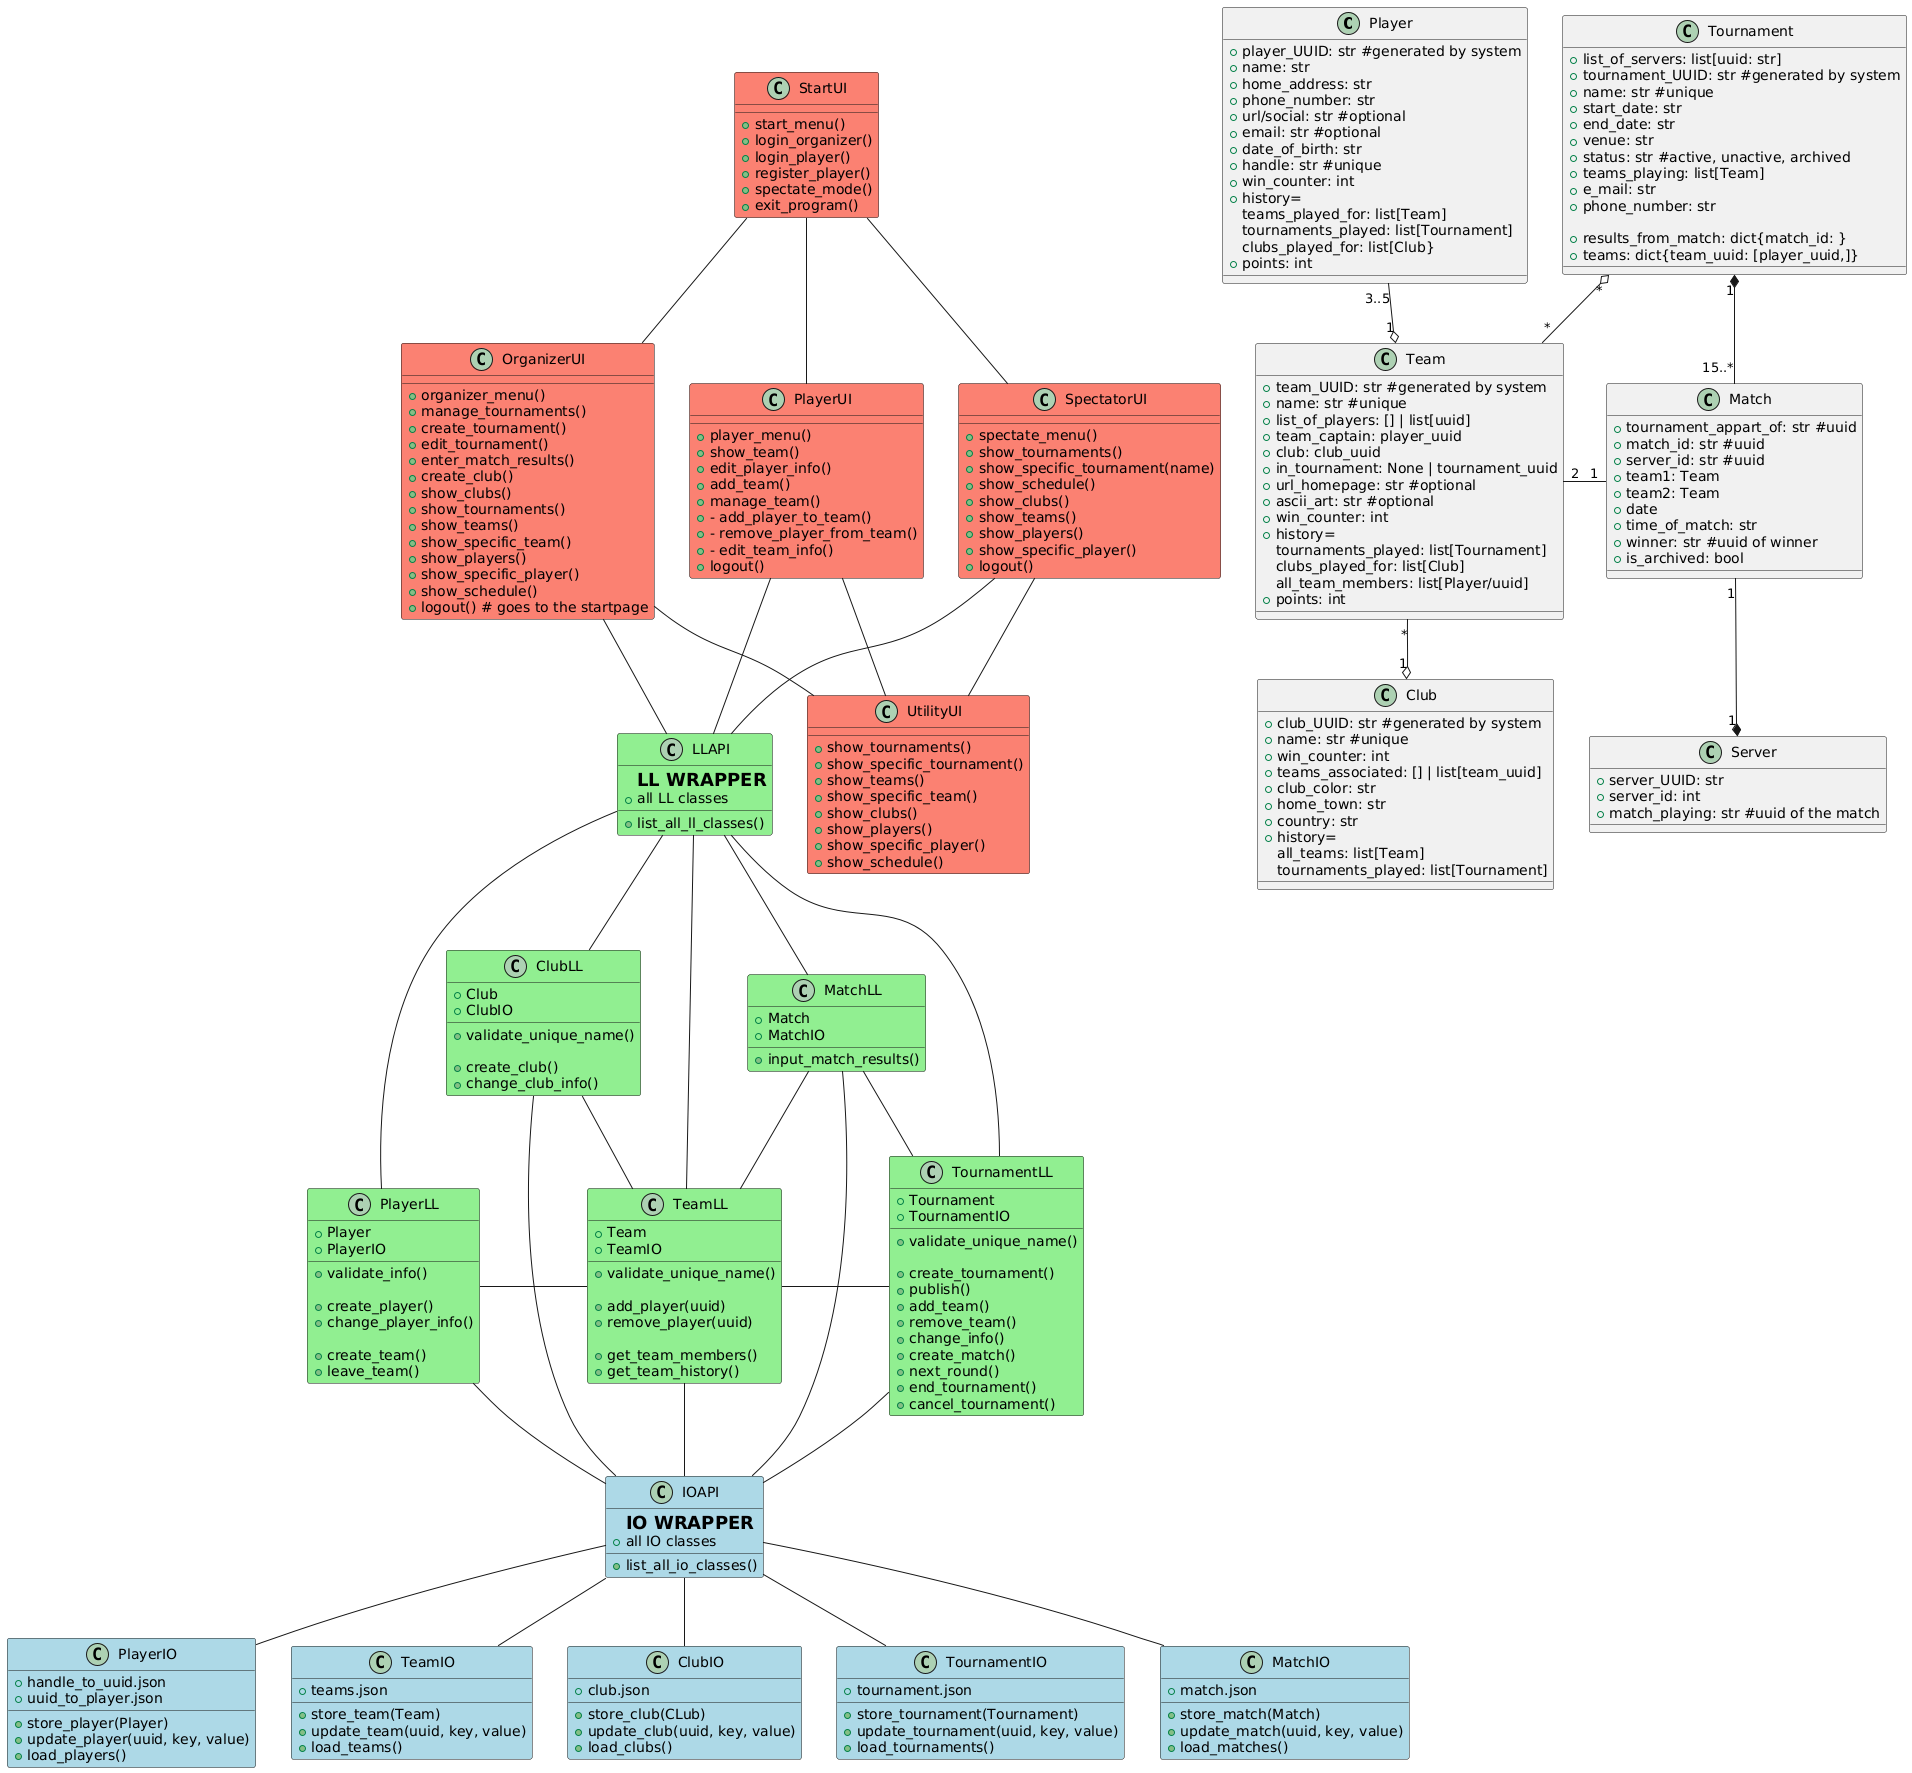

The diagram above was rendered by PlantUML. Its source (embedded in the PNG):
@startuml
class Player{
 + player_UUID: str #generated by system
 + name: str
 + home_address: str
 + phone_number: str
 + url/social: str #optional
 + email: str #optional
 + date_of_birth: str
 + handle: str #unique
 + win_counter: int
 + history=
  teams_played_for: list[Team]
  tournaments_played: list[Tournament]
  clubs_played_for: list[Club}
 + points: int
}


class Team{
 + team_UUID: str #generated by system
 + name: str #unique
 + list_of_players: [] | list[uuid]
 + team_captain: player_uuid
 + club: club_uuid
 + in_tournament: None | tournament_uuid
  + url_homepage: str #optional
 + ascii_art: str #optional
 + win_counter: int
 + history=
  tournaments_played: list[Tournament]
  clubs_played_for: list[Club]
  all_team_members: list[Player/uuid]
 + points: int

}


class Club{
 + club_UUID: str #generated by system
 + name: str #unique
 + win_counter: int
 + teams_associated: [] | list[team_uuid]
 + club_color: str
 + home_town: str
 + country: str
 + history=
  all_teams: list[Team]
  tournaments_played: list[Tournament]
}

class Tournament{
 + list_of_servers: list[uuid: str]
 + tournament_UUID: str #generated by system
 + name: str #unique
 + start_date: str
 + end_date: str 
 + venue: str
 + status: str #active, unactive, archived
 + teams_playing: list[Team]
 + e_mail: str
 + phone_number: str
 
 + results_from_match: dict{match_id: }
 + teams: dict{team_uuid: [player_uuid,]}
}

class Match{
 + tournament_appart_of: str #uuid
 + match_id: str #uuid
 + server_id: str #uuid
 + team1: Team
 + team2: Team
 + date
 + time_of_match: str
 + winner: str #uuid of winner
 + is_archived: bool
}

class Server{
 + server_UUID: str
 + server_id: int
 + match_playing: str #uuid of the match
}

Player "3..5" -down-o "1" Team
Team "*" -down-o "1" Club
Team "*" -up-o "*" Tournament
Tournament "1" *-down- "15..*" Match
Match "1" -down-* "1" Server
Team "2"-right-"1" Match

' --------------------------TUI LAYER------------------------------
' add, show, edit, remove

class StartUI #Salmon{
+ start_menu()
+ login_organizer()
+ login_player()
+ register_player()
+ spectate_mode()
+ exit_program()
}

class SpectatorUI #Salmon{
+ spectate_menu()
+ show_tournaments()
+ show_specific_tournament(name)
+ show_schedule()
+ show_clubs()
+ show_teams()
+ show_players()
+ show_specific_player()
+ logout()
}

class PlayerUI #Salmon{
+ player_menu()
+ show_team()
+ edit_player_info()
+ add_team()
+ manage_team()
      + - add_player_to_team()
      + - remove_player_from_team()
      + - edit_team_info()
+ logout()
}

class OrganizerUI #Salmon{
+ organizer_menu()
+ manage_tournaments()
+ create_tournament()
+ edit_tournament()
+ enter_match_results()
+ create_club()
+ show_clubs()
+ show_tournaments()
+ show_teams()
+ show_specific_team()
+ show_players()
+ show_specific_player()
+ show_schedule()
+ logout() # goes to the startpage
}

class UtilityUI #Salmon{
+ show_tournaments()
+ show_specific_tournament()
+ show_teams()
+ show_specific_team()
+ show_clubs()
+ show_players()
+ show_specific_player()
+ show_schedule()
}

' --------------------------LL LAYER------------------------------
' create, get, change, delete

class LLAPI #LightGreen{
 = LL WRAPPER
 + all LL classes
 + list_all_ll_classes()
 }


class PlayerLL #LightGreen{
  + Player
  + PlayerIO
  
  + validate_info()

  + create_player()
  + change_player_info()
  
  + create_team()
  + leave_team()
}

class TeamLL #LightGreen{
  + Team
  + TeamIO
  
  + validate_unique_name()

  + add_player(uuid)
  + remove_player(uuid)

  + get_team_members()
  + get_team_history()
}

class ClubLL #LightGreen{
  + Club
  + ClubIO
  
  + validate_unique_name()

  + create_club()
  + change_club_info()
}

class MatchLL #LightGreen{
  + Match
  + MatchIO

  + input_match_results()
}

class TournamentLL #LightGreen{
  + Tournament
  + TournamentIO
  
  + validate_unique_name()

  + create_tournament()
  + publish()
  + add_team()
  + remove_team()
  + change_info()
  + create_match()
  + next_round()
  + end_tournament()
  + cancel_tournament()
}

' --------------------------IO LAYER------------------------------
' store, load, update, discard

class IOAPI #LightBlue{
 = IO WRAPPER
 + all IO classes
 + list_all_io_classes()
 }


class PlayerIO #LightBlue{
+ handle_to_uuid.json
+ uuid_to_player.json

+ store_player(Player)
+ update_player(uuid, key, value)
+ load_players()
}

class TeamIO #LightBlue{
+ teams.json

+ store_team(Team)
+ update_team(uuid, key, value)
+ load_teams()
}

class ClubIO #LightBlue{
+ club.json

+ store_club(CLub)
+ update_club(uuid, key, value)
+ load_clubs()
}

class TournamentIO #LightBlue{
+ tournament.json

+ store_tournament(Tournament)
+ update_tournament(uuid, key, value)
+ load_tournaments()
}

class MatchIO #LightBlue{
+ match.json

+ store_match(Match)
+ update_match(uuid, key, value)
+ load_matches()
}

' --------------------------CONNECTIONS------------------------------
' UI Connections
StartUI -down- SpectatorUI
StartUI -down- PlayerUI
StartUI -down- OrganizerUI

UtilityUI -up- OrganizerUI
UtilityUI -up- PlayerUI
UtilityUI -up- SpectatorUI

' LL Connections
PlayerLL -right- TeamLL
TeamLL -up- ClubLL
TeamLL -right- TournamentLL
TeamLL -up- MatchLL
TournamentLL -right- MatchLL

' IO Connections
' PlayerIO -right- TeamIO
' TeamIO -right- TournamentIO
' TeamIO -up- ClubIO
' TournamentIO -right- MatchIO

' -------------------- WRAPPERS ---------------------
LLAPI -up- SpectatorUI
LLAPI -up- PlayerUI
LLAPI -up- OrganizerUI

LLAPI -down- PlayerLL
LLAPI -down- ClubLL
LLAPI -down- TeamLL
LLAPI -down- TournamentLL
LLAPI -down- MatchLL

IOAPI -up- PlayerLL
IOAPI -up- ClubLL
IOAPI -up- TeamLL
IOAPI -up- TournamentLL
IOAPI -up- MatchLL

IOAPI -down- PlayerIO
IOAPI -down- TeamIO
IOAPI -down- TournamentIO
IOAPI -down- MatchIO
IOAPI -down- ClubIO
@enduml